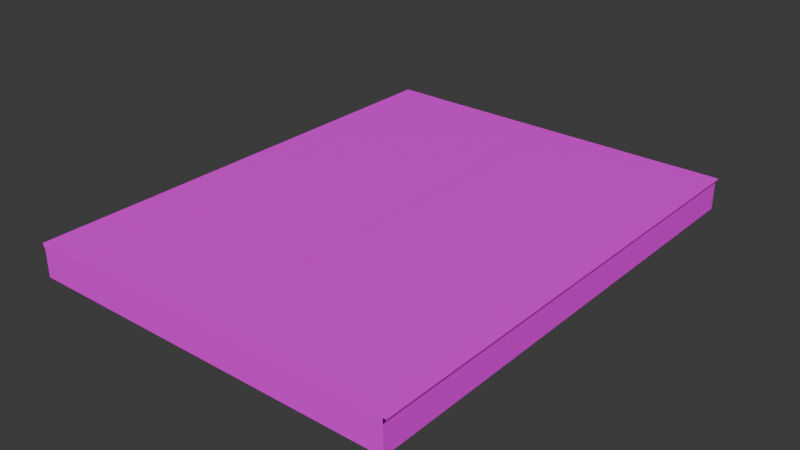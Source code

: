 # Source: TTKC-20M-WIDE.blend  (saved by Blender 5.2.44; exported with 4.5.12 LTS)
import bpy
from mathutils import Matrix  # noqa: F401  (used for matrix-valued properties, if any)

bpy.ops.wm.read_factory_settings(use_empty=True)
scene = bpy.context.scene
scene.name = 'Scene'

# ---- collections
col_main = bpy.data.collections.new('MAIN'); scene.collection.children.link(col_main)
col_main_2000 = bpy.data.collections.new('MAIN_2000'); col_main.children.link(col_main_2000)

# ---- images (referenced by path relative to the original .blend; pixels are not part of the script)
import os
ASSET_DIR = os.environ.get("B2B_ASSET_DIR", "")  # directory of the original .blend (textures are referenced by path, not embedded)
HERE = os.path.dirname(os.path.abspath(__file__))  # packed textures are extracted next to this script under _unpacked/

def load_image(name, relpath, width, height, colorspace="sRGB"):
    """Load a texture the original file referenced (path relative to the .blend, or extracted next to this script)."""
    p = next((c for c in (os.path.join(HERE, relpath), os.path.join(ASSET_DIR, relpath)) if relpath and os.path.exists(c)), "")
    if p:
        img = bpy.data.images.load(p, check_existing=True)
        img.name = name
    else:  # same state as the original file: an image datablock whose file is absent (Cycles renders it pink)
        img = bpy.data.images.new(name, width, height)
        img.source = "FILE"
        img.filepath = "//" + (relpath or name)
    img.colorspace_settings.name = colorspace
    return img
img_ttkc_20mpf_png = load_image('TTKC-20MPF.png', 'TTKC-20MPF.png', 1024, 1024, 'sRGB')

# ---- materials (node trees are filled in below, after node groups)
mat_msts_material_003 = bpy.data.materials.new('MSTS_Material.003')

# ---- material node trees
mat_msts_material_003.use_nodes = True; mat_msts_material_003.node_tree.nodes.clear()
_N = mat_msts_material_003.node_tree.nodes; _L = mat_msts_material_003.node_tree.links
n0 = _N.new('ShaderNodeBsdfPrincipled'); n0.name = 'Principled BSDF'; n0.location = (-200, 100)
n0.inputs[10].default_value = 0.005
n1 = _N.new('ShaderNodeOutputMaterial'); n1.name = 'Material Output'; n1.location = (200, 100)
n2 = _N.new('ShaderNodeTexImage'); n2.name = 'Image Texture'; n2.location = (-505, 91)
n2.image = img_ttkc_20mpf_png
_L.new(n0.outputs[0], n1.inputs[0])
_L.new(n2.outputs[0], n0.inputs[0])
n1.is_active_output = True

# ---- world
world_world = bpy.data.worlds.new('World'); scene.world = world_world
world_world.use_nodes = True; world_world.node_tree.nodes.clear()
_N = world_world.node_tree.nodes; _L = world_world.node_tree.links
n0 = _N.new('ShaderNodeOutputWorld'); n0.name = 'World Output'; n0.location = (200, 100)
n1 = _N.new('ShaderNodeBackground'); n1.name = 'Background'; n1.location = (-200, 100)
n1.inputs[0].default_value = (0.05088, 0.05088, 0.05088, 1.0)
_L.new(n1.outputs[0], n0.inputs[0])
n0.is_active_output = True
world_world.color = (0.05088, 0.05088, 0.05088)
world_world.sun_shadow_jitter_overblur = 0.0

# ---- meshes
me_krg_pf20mwide_d0_s0 = bpy.data.meshes.new('KRG_PF20MWide_D0_S0')
me_krg_pf20mwide_d0_s0.from_pydata([(-18.15, -10.55, 0.000237), (-18.15, -21.08, 1.18), (-18.15, -10.55, 1.18), (-18.15, -21.08, 0.000237), (-18.25, -10.55, 1.353), (-18.25, -21.08, 1.4), (-18.25, -10.55, 1.4), (-18.25, -21.08, 1.353), (-18.15, -21.08, 1.18), (-18.25, -10.55, 1.353), (-18.15, -10.55, 1.18), (-18.25, -21.08, 1.353), (-18.25, -13.32, 1.41), (-16.3, -12.4, 1.41), (-18.25, -12.4, 1.41), (-16.3, -13.32, 1.41), (-18.25, -21.08, 1.41), (-16.3, -18.19, 1.41), (-18.25, -18.19, 1.41), (-16.3, -21.08, 1.41), (-16.31, -21.08, 1.4), (-12.02, -10.55, 1.4), (-16.31, -10.55, 1.4), (-12.02, -21.08, 1.4), (-18.15, -0.01398, 0.000237), (-18.15, -10.55, 1.18), (-18.15, -0.01398, 1.18), (-18.15, -10.55, 0.000237), (-18.25, -0.01398, 1.353), (-18.25, -10.55, 1.4), (-18.25, -0.01398, 1.4), (-18.25, -10.55, 1.353), (-18.15, -10.55, 1.18), (-18.25, -0.01398, 1.353), (-18.15, -0.01398, 1.18), (-18.25, -10.55, 1.353), (-18.25, -2.788, 1.41), (-16.3, -1.865, 1.41), (-18.25, -1.865, 1.41), (-16.3, -2.788, 1.41), (-18.25, -10.55, 1.41), (-16.3, -7.652, 1.41), (-18.25, -7.652, 1.41), (-16.3, -10.55, 1.41), (-16.31, -10.55, 1.4), (-12.02, -0.01398, 1.4), (-16.31, -0.01398, 1.4), (-12.02, -10.55, 1.4), (-1.855, -10.55, 0.000237), (-1.855, -10.55, 1.18), (-1.855, -21.08, 1.18), (-1.855, -21.08, 0.000237), (-1.755, -10.55, 1.353), (-1.755, -10.55, 1.4), (-1.755, -21.08, 1.4), (-1.755, -21.08, 1.353), (-1.855, -21.08, 1.18), (-1.855, -10.55, 1.18), (-1.755, -10.55, 1.353), (-1.755, -21.08, 1.353), (-1.756, -13.32, 1.41), (-1.756, -12.4, 1.41), (-3.71, -12.4, 1.41), (-3.71, -13.32, 1.41), (-1.756, -21.08, 1.41), (-1.756, -18.19, 1.41), (-3.71, -18.19, 1.41), (-3.71, -21.08, 1.41), (-3.702, -21.08, 1.4), (-3.702, -10.55, 1.4), (-7.816, -10.55, 1.4), (-7.816, -21.08, 1.4), (-1.855, -0.01398, 0.000237), (-1.855, -0.01398, 1.18), (-1.855, -10.55, 1.18), (-1.855, -10.55, 0.000237), (-1.755, -0.01398, 1.353), (-1.755, -0.01398, 1.4), (-1.755, -10.55, 1.4), (-1.755, -10.55, 1.353), (-1.855, -10.55, 1.18), (-1.855, -0.01398, 1.18), (-1.755, -0.01398, 1.353), (-1.755, -10.55, 1.353), (-1.756, -2.788, 1.41), (-1.756, -1.865, 1.41), (-3.71, -1.865, 1.41), (-3.71, -2.788, 1.41), (-1.756, -10.55, 1.41), (-1.756, -7.652, 1.41), (-3.71, -7.652, 1.41), (-3.71, -10.55, 1.41), (-3.702, -10.55, 1.4), (-3.702, -0.01398, 1.4), (-7.816, -0.01398, 1.4), (-7.816, -10.55, 1.4), (-9.942, -10.3, 1.4), (-9.942, -10.55, 0.03314), (-9.942, -10.55, 1.4), (-9.942, -0.2615, 0.000237), (-9.942, -10.55, 0.000237), (-9.942, -0.01398, 1.367), (-9.942, -0.01398, 0.000237), (-9.942, -0.01398, 1.4), (-9.942, -10.55, 1.4), (-9.942, -21.08, 1.4), (-9.942, -20.83, 1.4), (-9.942, -21.08, 0.03314), (-9.942, -10.79, 0.000237), (-9.942, -21.08, 0.000237), (-9.942, -10.55, 1.4), (-9.942, -21.08, 1.4), (-9.942, -10.55, 1.367), (-9.942, -10.55, 0.000237), (-9.937, -10.55, 1.4), (-9.937, -0.01398, 1.4), (-9.937, -10.1, 1.4), (-9.937, -0.01398, 1.34), (-9.937, -0.4642, 0.000237), (-9.937, -0.01398, 0.000237), (-9.937, -10.55, 1.4), (-9.937, -0.01398, 1.4), (-9.937, -10.55, 0.06008), (-9.937, -10.55, 0.000237), (-9.937, -21.08, 0.000237), (-9.937, -21.08, 1.4), (-9.937, -21.08, 0.06008), (-9.937, -20.63, 1.4), (-9.937, -10.55, 1.34), (-9.937, -10.55, 1.4), (-9.937, -21.08, 0.000237), (-9.937, -21.08, 1.4), (-9.937, -11.0, 0.000237), (-9.937, -10.55, 0.000237), (-9.937, -20.63, 1.4), (-9.937, -10.55, 1.4), (-9.937, -21.08, 1.4), (-9.937, -21.08, 0.000237), (-12.02, -21.08, 0.00024), (-9.937, -11.0, 0.000237), (-12.02, -10.55, 0.00024), (-9.937, -10.55, 0.000237), (-9.937, -21.08, 1.4), (-12.02, -21.08, 1.4), (-9.937, -21.08, 0.06008), (-12.02, -21.08, 0.00024), (-9.937, -21.08, 0.000237), (-12.02, -10.55, 1.4), (-9.937, -10.55, 1.34), (-12.02, -10.55, 0.00024), (-9.937, -10.55, 1.4), (-9.937, -10.55, 0.000237), (-9.937, -10.1, 1.4), (-9.937, -0.01398, 1.4), (-9.937, -10.55, 1.4), (-9.937, -0.4642, 0.000237), (-9.937, -10.55, 0.000237), (-12.02, -10.55, 0.00024), (-12.02, -0.01398, 0.00024), (-9.937, -0.01398, 0.000237), (-9.937, -10.55, 1.4), (-12.02, -10.55, 1.4), (-9.937, -10.55, 0.06008), (-12.02, -10.55, 0.00024), (-9.937, -10.55, 0.000237), (-12.02, -0.01398, 1.4), (-9.937, -0.01398, 1.34), (-12.02, -0.01398, 0.00024), (-9.937, -0.01398, 1.4), (-9.937, -0.01398, 0.000237), (-18.25, -12.4, 1.41), (-16.3, -11.48, 1.41), (-18.25, -11.48, 1.41), (-16.3, -12.4, 1.41), (-18.25, -11.48, 1.41), (-16.3, -10.55, 1.41), (-18.25, -10.55, 1.41), (-16.3, -11.48, 1.41), (-18.25, -18.19, 1.41), (-16.3, -15.29, 1.41), (-18.25, -15.29, 1.41), (-16.3, -18.19, 1.41), (-18.25, -15.29, 1.41), (-16.3, -15.29, 1.41), (-12.02, -21.08, 0.00024), (-12.02, -10.55, 1.4), (-12.02, -21.08, 1.4), (-12.02, -10.55, 0.00024), (-16.31, -10.55, 0.000237), (-18.15, -10.55, 1.4), (-16.31, -10.55, 1.4), (-18.15, -10.55, 0.000237), (-16.31, -10.55, 0.000237), (-16.31, -21.08, 0.000237), (-16.31, -21.08, 0.000237), (-16.31, -21.08, 1.4), (-18.15, -21.08, 0.000237), (-18.15, -21.08, 1.4), (-18.15, -10.55, 0.000237), (-18.15, -21.08, 0.000237), (-18.15, -21.08, 1.4), (-18.15, -10.55, 1.4), (-18.15, -10.55, 1.18), (-18.25, -10.55, 1.4), (-18.15, -10.55, 1.4), (-18.25, -10.55, 1.353), (-18.15, -10.55, 1.4), (-18.25, -21.08, 1.4), (-18.15, -21.08, 1.4), (-18.25, -10.55, 1.4), (-18.25, -1.865, 1.41), (-16.3, -0.9422, 1.41), (-18.25, -0.9422, 1.41), (-16.3, -1.865, 1.41), (-18.25, -0.9422, 1.41), (-16.3, -0.01946, 1.41), (-18.25, -0.01946, 1.41), (-16.3, -0.9422, 1.41), (-18.25, -7.652, 1.41), (-16.3, -4.759, 1.41), (-18.25, -4.759, 1.41), (-16.3, -7.652, 1.41), (-18.25, -4.759, 1.41), (-16.3, -4.759, 1.41), (-12.02, -10.55, 0.00024), (-12.02, -0.01398, 1.4), (-12.02, -10.55, 1.4), (-12.02, -0.01398, 0.00024), (-16.31, -0.01398, 0.000237), (-18.15, -0.01398, 1.4), (-16.31, -0.01398, 1.4), (-18.15, -0.01398, 0.000237), (-16.31, -0.01398, 0.000237), (-16.31, -10.55, 0.000237), (-16.31, -10.55, 0.000237), (-16.31, -10.55, 1.4), (-18.15, -10.55, 0.000237), (-18.15, -10.55, 1.4), (-18.15, -0.01398, 0.000237), (-18.15, -10.55, 0.000237), (-18.15, -10.55, 1.4), (-18.15, -0.01398, 1.4), (-18.15, -0.01398, 1.4), (-18.25, -10.55, 1.4), (-18.15, -10.55, 1.4), (-18.25, -0.01398, 1.4), (-18.15, -10.55, 1.4), (-18.25, -10.55, 1.353), (-18.15, -10.55, 1.18), (-18.25, -10.55, 1.4), (-1.756, -12.4, 1.41), (-1.756, -11.48, 1.41), (-3.71, -11.48, 1.41), (-3.71, -12.4, 1.41), (-1.756, -11.48, 1.41), (-1.756, -10.55, 1.41), (-3.71, -10.55, 1.41), (-3.71, -11.48, 1.41), (-1.756, -18.19, 1.41), (-1.756, -15.29, 1.41), (-3.71, -15.29, 1.41), (-3.71, -18.19, 1.41), (-1.756, -15.29, 1.41), (-3.71, -15.29, 1.41), (-3.702, -10.55, 0.000237), (-3.702, -10.55, 1.4), (-1.855, -10.55, 1.4), (-1.855, -10.55, 0.000237), (-3.702, -10.55, 0.000237), (-3.702, -21.08, 0.000237), (-7.816, -21.08, 0.00024), (-7.816, -10.55, 0.00024), (-3.702, -21.08, 0.000237), (-3.702, -21.08, 1.4), (-7.816, -21.08, 1.4), (-7.816, -21.08, 0.00024), (-1.855, -21.08, 0.000237), (-1.855, -21.08, 1.4), (-1.855, -10.55, 0.000237), (-1.855, -21.08, 0.000237), (-7.816, -10.55, 0.00024), (-7.816, -10.55, 1.4), (-1.855, -21.08, 1.4), (-1.855, -10.55, 1.4), (-1.855, -10.55, 1.18), (-1.855, -10.55, 1.4), (-1.755, -10.55, 1.4), (-1.755, -10.55, 1.353), (-1.855, -10.55, 1.4), (-1.855, -21.08, 1.4), (-1.755, -21.08, 1.4), (-1.755, -10.55, 1.4), (-1.756, -1.865, 1.41), (-1.756, -0.9422, 1.41), (-3.71, -0.9422, 1.41), (-3.71, -1.865, 1.41), (-1.756, -0.9422, 1.41), (-1.756, -0.01946, 1.41), (-3.71, -0.01946, 1.41), (-3.71, -0.9422, 1.41), (-1.756, -7.652, 1.41), (-1.756, -4.759, 1.41), (-3.71, -4.759, 1.41), (-3.71, -7.652, 1.41), (-1.756, -4.759, 1.41), (-3.71, -4.759, 1.41), (-3.702, -0.01398, 0.000237), (-3.702, -0.01398, 1.4), (-1.855, -0.01398, 1.4), (-1.855, -0.01398, 0.000237), (-3.702, -0.01398, 0.000237), (-3.702, -10.55, 0.000237), (-7.816, -10.55, 0.00024), (-7.816, -0.01398, 0.00024), (-3.702, -10.55, 0.000237), (-3.702, -10.55, 1.4), (-7.816, -10.55, 1.4), (-7.816, -10.55, 0.00024), (-1.855, -10.55, 0.000237), (-1.855, -10.55, 1.4), (-1.855, -0.01398, 0.000237), (-1.855, -10.55, 0.000237), (-7.816, -0.01398, 0.00024), (-7.816, -0.01398, 1.4), (-1.855, -10.55, 1.4), (-1.855, -0.01398, 1.4), (-1.855, -0.01398, 1.4), (-1.855, -10.55, 1.4), (-1.755, -10.55, 1.4), (-1.755, -0.01398, 1.4), (-1.855, -10.55, 1.4), (-1.855, -10.55, 1.18), (-1.755, -10.55, 1.353), (-1.755, -10.55, 1.4), (-9.942, -10.55, 1.4), (-9.942, -20.83, 1.4), (-9.942, -21.08, 1.4), (-7.816, -21.08, 0.00024), (-7.816, -10.55, 1.4), (-7.816, -21.08, 1.4), (-7.816, -10.55, 0.00024), (-9.942, -21.08, 0.000237), (-9.942, -10.79, 0.000237), (-9.942, -10.55, 0.000237), (-9.942, -21.08, 1.4), (-9.942, -21.08, 0.03314), (-9.942, -21.08, 0.000237), (-9.942, -10.55, 1.367), (-9.942, -10.55, 1.4), (-9.942, -10.55, 0.000237), (-9.942, -0.01398, 1.4), (-9.942, -10.3, 1.4), (-9.942, -10.55, 1.4), (-7.816, -10.55, 0.00024), (-7.816, -0.01398, 1.4), (-7.816, -10.55, 1.4), (-7.816, -0.01398, 0.00024), (-9.942, -10.55, 0.000237), (-9.942, -0.2615, 0.000237), (-9.942, -0.01398, 0.000237), (-9.942, -10.55, 1.4), (-9.942, -10.55, 0.03314), (-9.942, -10.55, 0.000237), (-9.942, -0.01398, 1.367), (-9.942, -0.01398, 1.4), (-9.942, -0.01398, 0.000237)], [], [(0, 1, 2), (0, 3, 1), (4, 5, 6), (4, 7, 5), (8, 9, 10), (8, 11, 9), (12, 13, 14), (12, 15, 13), (16, 17, 18), (16, 19, 17), (20, 21, 22), (20, 23, 21), (24, 25, 26), (24, 27, 25), (28, 29, 30), (28, 31, 29), (32, 33, 34), (32, 35, 33), (36, 37, 38), (36, 39, 37), (40, 41, 42), (40, 43, 41), (44, 45, 46), (44, 47, 45), (48, 49, 50), (48, 50, 51), (52, 53, 54), (52, 54, 55), (56, 57, 58), (56, 58, 59), (60, 61, 62), (60, 62, 63), (64, 65, 66), (64, 66, 67), (68, 69, 70), (68, 70, 71), (72, 73, 74), (72, 74, 75), (76, 77, 78), (76, 78, 79), (80, 81, 82), (80, 82, 83), (84, 85, 86), (84, 86, 87), (88, 89, 90), (88, 90, 91), (92, 93, 94), (92, 94, 95), (96, 97, 98), (97, 99, 100), (99, 101, 102), (101, 96, 103), (96, 99, 97), (99, 96, 101), (104, 105, 106), (107, 108, 109), (110, 107, 111), (108, 112, 113), (112, 107, 110), (107, 112, 108), (114, 115, 116), (117, 118, 119), (120, 117, 121), (118, 122, 123), (122, 117, 120), (117, 122, 118), (124, 125, 126), (127, 128, 129), (130, 127, 131), (128, 132, 133), (132, 127, 130), (127, 132, 128), (134, 135, 21), (136, 21, 23), (136, 134, 21), (137, 138, 139), (139, 140, 141), (139, 138, 140), (142, 143, 144), (145, 144, 143), (145, 146, 144), (147, 148, 149), (147, 150, 148), (148, 151, 149), (152, 153, 45), (154, 45, 47), (154, 152, 45), (155, 156, 157), (155, 158, 159), (155, 157, 158), (160, 161, 162), (163, 162, 161), (163, 164, 162), (165, 166, 167), (165, 168, 166), (166, 169, 167), (170, 171, 172), (170, 173, 171), (174, 175, 176), (174, 177, 175), (178, 179, 180), (178, 181, 179), (182, 15, 12), (182, 183, 15), (184, 185, 186), (184, 187, 185), (188, 189, 190), (188, 191, 189), (192, 138, 193), (192, 140, 138), (194, 143, 195), (194, 145, 143), (196, 195, 197), (196, 194, 195), (198, 193, 199), (198, 192, 193), (149, 190, 147), (149, 188, 190), (22, 200, 20), (22, 201, 200), (202, 203, 204), (202, 205, 203), (206, 207, 208), (206, 209, 207), (210, 211, 212), (210, 213, 211), (214, 215, 216), (214, 217, 215), (218, 219, 220), (218, 221, 219), (222, 39, 36), (222, 223, 39), (224, 225, 226), (224, 227, 225), (228, 229, 230), (228, 231, 229), (232, 157, 233), (232, 158, 157), (234, 161, 235), (234, 163, 161), (236, 235, 237), (236, 234, 235), (238, 233, 239), (238, 232, 233), (167, 230, 165), (167, 228, 230), (46, 240, 44), (46, 241, 240), (242, 243, 244), (242, 245, 243), (246, 247, 248), (246, 249, 247), (250, 251, 252), (250, 252, 253), (254, 255, 256), (254, 256, 257), (258, 259, 260), (258, 260, 261), (262, 60, 63), (262, 63, 263), (264, 265, 266), (264, 266, 267), (268, 269, 270), (268, 270, 271), (272, 273, 274), (272, 274, 275), (276, 277, 273), (276, 273, 272), (278, 279, 269), (278, 269, 268), (280, 281, 265), (280, 265, 264), (69, 68, 282), (69, 282, 283), (284, 285, 286), (284, 286, 287), (288, 289, 290), (288, 290, 291), (292, 293, 294), (292, 294, 295), (296, 297, 298), (296, 298, 299), (300, 301, 302), (300, 302, 303), (304, 84, 87), (304, 87, 305), (306, 307, 308), (306, 308, 309), (310, 311, 312), (310, 312, 313), (314, 315, 316), (314, 316, 317), (318, 319, 315), (318, 315, 314), (320, 321, 311), (320, 311, 310), (322, 323, 307), (322, 307, 306), (93, 92, 324), (93, 324, 325), (326, 327, 328), (326, 328, 329), (330, 331, 332), (330, 332, 333), (334, 335, 70), (335, 71, 70), (335, 336, 71), (337, 338, 339), (337, 340, 338), (270, 341, 342), (270, 343, 271), (270, 342, 343), (274, 344, 345), (274, 346, 275), (274, 345, 346), (281, 347, 348), (281, 280, 347), (280, 349, 347), (350, 351, 94), (351, 95, 94), (351, 352, 95), (353, 354, 355), (353, 356, 354), (312, 357, 358), (312, 359, 313), (312, 358, 359), (316, 360, 361), (316, 362, 317), (316, 361, 362), (323, 363, 364), (323, 322, 363), (322, 365, 363)])
me_krg_pf20mwide_d0_s0.polygons.foreach_set('use_smooth', [True] * 232)
_uv = me_krg_pf20mwide_d0_s0.uv_layers.new(name='UVMap')
_uv.uv.foreach_set('vector', [0.06333, 0.509, 0.009958, 1.0, 0.009958, 0.509, 0.06333, 0.509, 0.06333, 1.0, 0.009958, 1.0, 0.002148, 0.509, 0.0, 1.0, 0.0, 0.509, 0.002148, 0.509, 0.002148, 1.0, 0.0, 1.0, 0.009958, 1.0, 0.002148, 0.509, 0.009958, 0.509, 0.009958, 1.0, 0.002148, 1.0, 0.002148, 0.509, 0.7727, 0.6009, 0.8812, 0.6439, 0.7727, 0.6439, 0.7727, 0.6009, 0.8812, 0.6009, 0.8812, 0.6439, 0.3216, 0.7576, 0.4302, 0.8925, 0.3216, 0.8925, 0.3216, 0.7576, 0.4302, 0.7576, 0.4302, 0.8925, 0.8291, 1e-06, 0.9502, 0.491, 0.8291, 0.491, 0.8291, 1e-06, 0.9502, 1e-06, 0.9502, 0.491, 0.1442, 0.509, 0.09079, 1.0, 0.09079, 0.509, 0.1442, 0.509, 0.1442, 1.0, 0.09079, 1.0, 0.08298, 0.509, 0.08083, 1.0, 0.08083, 0.509, 0.08298, 0.509, 0.08298, 1.0, 0.08083, 1.0, 0.09079, 1.0, 0.08298, 0.509, 0.09079, 0.509, 0.09079, 1.0, 0.08298, 1.0, 0.08298, 0.509, 0.6466, 0.6009, 0.7552, 0.6439, 0.6466, 0.6439, 0.6466, 0.6009, 0.7552, 0.6009, 0.7552, 0.6439, 0.7727, 0.662, 0.8812, 0.7969, 0.7727, 0.7969, 0.7727, 0.662, 0.8812, 0.662, 0.8812, 0.7969, 0.1027, 0.0, 0.2237, 0.491, 0.1027, 0.491, 0.1027, 0.0, 0.2237, 0.0, 0.2237, 0.491, 0.06333, 0.509, 0.009958, 0.509, 0.009958, 1.0, 0.06333, 0.509, 0.009958, 1.0, 0.06333, 1.0, 0.002148, 0.509, 0.0, 0.509, 0.0, 1.0, 0.002148, 0.509, 0.0, 1.0, 0.002148, 1.0, 0.009958, 1.0, 0.009958, 0.509, 0.002148, 0.509, 0.009958, 1.0, 0.002148, 0.509, 0.002148, 1.0, 0.7727, 0.6009, 0.7727, 0.6439, 0.8812, 0.6439, 0.7727, 0.6009, 0.8812, 0.6439, 0.8812, 0.6009, 0.3219, 0.7576, 0.3219, 0.8925, 0.4305, 0.8925, 0.3219, 0.7576, 0.4305, 0.8925, 0.4305, 0.7576, 0.8306, 1e-06, 0.8306, 0.491, 0.9517, 0.491, 0.8306, 1e-06, 0.9517, 0.491, 0.9517, 1e-06, 0.1442, 0.509, 0.09079, 0.509, 0.09079, 1.0, 0.1442, 0.509, 0.09079, 1.0, 0.1442, 1.0, 0.08298, 0.509, 0.08083, 0.509, 0.08083, 1.0, 0.08298, 0.509, 0.08083, 1.0, 0.08298, 1.0, 0.09079, 1.0, 0.09079, 0.509, 0.08298, 0.509, 0.09079, 1.0, 0.08298, 0.509, 0.08298, 1.0, 0.6466, 0.6009, 0.6466, 0.6439, 0.7552, 0.6439, 0.6466, 0.6009, 0.7552, 0.6439, 0.7552, 0.6009, 0.7727, 0.662, 0.7727, 0.7969, 0.8812, 0.7969, 0.7727, 0.662, 0.8812, 0.7969, 0.8812, 0.662, 0.1027, 0.0, 0.1027, 0.491, 0.2237, 0.491, 0.1027, 0.0, 0.2237, 0.491, 0.2237, 0.0, 0.0, 0.0, 0.0, 0.0, 0.0, 0.0, 0.0, 0.0, 0.0, 0.0, 0.0, 0.0, 0.0, 0.0, 0.0, 0.0, 0.0, 0.0, 0.0, 0.0, 0.0, 0.0, 0.0, 0.0, 0.0, 0.0, 0.0, 0.0, 0.0, 0.0, 0.0, 0.0, 0.0, 0.0, 0.0, 0.0, 0.0, 0.0, 0.0, 0.0, 0.0, 0.0, 0.0, 0.0, 0.0, 0.0, 0.0, 0.0, 0.0, 0.0, 0.0, 0.0, 0.0, 0.0, 0.0, 0.0, 0.0, 0.0, 0.0, 0.0, 0.0, 0.0, 0.0, 0.0, 0.0, 0.0, 0.0, 0.0, 0.0, 0.0, 0.0, 0.0, 0.0, 0.0, 0.0, 0.0, 0.0, 0.0, 0.0, 0.0, 0.0, 0.0, 0.0, 0.0, 0.0, 0.0, 0.0, 0.0, 0.0, 0.0, 0.0, 0.0, 0.0, 0.0, 0.0, 0.0, 0.0, 0.0, 0.0, 0.0, 0.0, 0.0, 0.0, 0.0, 0.0, 0.0, 0.0, 0.0, 0.0, 0.0, 0.0, 0.0, 0.0, 0.0, 0.0, 0.0, 0.0, 0.0, 0.0, 0.0, 0.0, 0.0, 0.0, 0.0, 0.0, 0.0, 0.0, 0.0, 0.0, 0.0, 0.0, 0.0, 0.0, 0.0, 0.0, 0.0, 0.0, 0.0, 0.0, 0.0, 0.0, 0.0, 0.0, 0.0, 0.8315, 0.02099, 0.8315, 0.491, 0.9502, 0.491, 0.8315, 1e-06, 0.9502, 0.491, 0.9502, 1e-06, 0.8315, 1e-06, 0.8315, 0.02099, 0.9502, 0.491, 0.3491, 0.491, 0.4649, 0.491, 0.3491, 0.02099, 0.3491, 0.02099, 0.4649, 0.0, 0.3491, 0.0, 0.3491, 0.02099, 0.4649, 0.491, 0.4649, 0.0, 0.4675, 0.6284, 0.4675, 0.509, 0.4069, 0.6284, 0.4041, 0.509, 0.4069, 0.6284, 0.4675, 0.509, 0.4041, 0.509, 0.4041, 0.6284, 0.4069, 0.6284, 0.3866, 0.7396, 0.3839, 0.6202, 0.3233, 0.7396, 0.3866, 0.7396, 0.3866, 0.6202, 0.3839, 0.6202, 0.3839, 0.6202, 0.3233, 0.6202, 0.3233, 0.7396, 0.1078, 0.02099, 0.1078, 0.491, 0.2237, 0.491, 0.1078, 0.0, 0.2237, 0.491, 0.2237, 0.0, 0.1078, 0.0, 0.1078, 0.02099, 0.2237, 0.491, 0.5903, 0.02099, 0.5903, 0.491, 0.7062, 0.491, 0.5903, 0.02099, 0.7062, 1e-06, 0.5903, 1e-06, 0.5903, 0.02099, 0.7062, 0.491, 0.7062, 1e-06, 0.6291, 0.6284, 0.6291, 0.509, 0.5685, 0.6284, 0.5658, 0.509, 0.5685, 0.6284, 0.6291, 0.509, 0.5658, 0.509, 0.5658, 0.6284, 0.5685, 0.6284, 0.5483, 0.7396, 0.5456, 0.6202, 0.485, 0.7396, 0.5483, 0.7396, 0.5483, 0.6202, 0.5456, 0.6202, 0.5456, 0.6202, 0.485, 0.6202, 0.485, 0.7396, 0.6466, 0.9251, 0.6884, 0.8132, 0.6884, 0.9251, 0.6466, 0.9251, 0.6466, 0.8132, 0.6884, 0.8132, 0.7059, 0.9249, 0.7476, 0.813, 0.7476, 0.9249, 0.7059, 0.9249, 0.7059, 0.813, 0.7476, 0.813, 0.6476, 0.662, 0.7562, 0.7969, 0.6476, 0.7969, 0.6476, 0.662, 0.7562, 0.662, 0.7562, 0.7969, 0.7727, 0.509, 0.8812, 0.6009, 0.7727, 0.6009, 0.7727, 0.509, 0.8812, 0.509, 0.8812, 0.6009, 0.3058, 0.509, 0.2425, 1.0, 0.2425, 0.509, 0.3058, 0.509, 0.3058, 1.0, 0.2425, 1.0, 0.3233, 0.6148, 0.3866, 0.509, 0.3866, 0.6148, 0.3233, 0.6148, 0.3233, 0.509, 0.3866, 0.509, 0.3439, 0.0, 0.4649, 0.491, 0.3439, 0.491, 0.3439, 0.0, 0.4649, 0.0, 0.4649, 0.491, 0.4041, 0.6338, 0.4675, 0.509, 0.4675, 0.6338, 0.4041, 0.6338, 0.4041, 0.509, 0.4675, 0.509, 0.4041, 0.7396, 0.4675, 0.6338, 0.4675, 0.7396, 0.4041, 0.7396, 0.4041, 0.6338, 0.4675, 0.6338, 0.2412, 0.0, 0.3439, 0.491, 0.2412, 0.491, 0.2412, 0.0, 0.3439, 0.0, 0.3439, 0.491, 0.3233, 0.7396, 0.3866, 0.6148, 0.3866, 0.7396, 0.3233, 0.7396, 0.3233, 0.6148, 0.3866, 0.6148, 0.8291, 0.491, 0.7237, 1e-06, 0.8291, 1e-06, 0.8291, 0.491, 0.7237, 0.491, 0.7237, 1e-06, 0.8474, 0.9801, 0.8529, 0.9904, 0.8474, 0.9904, 0.8474, 0.9801, 0.8529, 0.9882, 0.8529, 0.9904, 0.9273, 1.0, 0.9218, 0.509, 0.9273, 0.509, 0.9273, 1.0, 0.9218, 1.0, 0.9218, 0.509, 0.7651, 0.9243, 0.8068, 0.8124, 0.8068, 0.9243, 0.7651, 0.9243, 0.7651, 0.8124, 0.8068, 0.8124, 0.5754, 0.8695, 0.6172, 0.7576, 0.6172, 0.8695, 0.5754, 0.8695, 0.5754, 0.7576, 0.6172, 0.7576, 0.4494, 0.7576, 0.5579, 0.8925, 0.4494, 0.8925, 0.4494, 0.7576, 0.5579, 0.7576, 0.5579, 0.8925, 0.6466, 0.509, 0.7552, 0.6009, 0.6466, 0.6009, 0.6466, 0.509, 0.7552, 0.509, 0.7552, 0.6009, 0.225, 0.509, 0.1617, 1.0, 0.1617, 0.509, 0.225, 0.509, 0.225, 1.0, 0.1617, 1.0, 0.485, 0.6148, 0.5483, 0.509, 0.5483, 0.6148, 0.485, 0.6148, 0.485, 0.509, 0.5483, 0.509, 0.5851, 1e-06, 0.7062, 0.491, 0.5851, 0.491, 0.5851, 1e-06, 0.7062, 1e-06, 0.7062, 0.491, 0.5658, 0.6338, 0.6291, 0.509, 0.6291, 0.6338, 0.5658, 0.6338, 0.5658, 0.509, 0.6291, 0.509, 0.5658, 0.7396, 0.6291, 0.6338, 0.6291, 0.7396, 0.5658, 0.7396, 0.5658, 0.6338, 0.6291, 0.6338, 0.4824, 1e-06, 0.5851, 0.491, 0.4824, 0.491, 0.4824, 1e-06, 0.5851, 1e-06, 0.5851, 0.491, 0.485, 0.7396, 0.5483, 0.6148, 0.5483, 0.7396, 0.485, 0.7396, 0.485, 0.6148, 0.5483, 0.6148, 0.1027, 0.491, 0.0, 0.0, 0.1027, 0.0, 0.1027, 0.491, 0.0, 0.491, 0.0, 0.0, 0.9043, 1.0, 0.8987, 0.509, 0.9043, 0.509, 0.9043, 1.0, 0.8987, 1.0, 0.8987, 0.509, 0.8299, 0.9904, 0.8243, 0.9882, 0.8299, 0.9801, 0.8299, 0.9904, 0.8243, 0.9904, 0.8243, 0.9882, 0.6466, 0.9248, 0.6884, 0.9248, 0.6884, 0.813, 0.6466, 0.9248, 0.6884, 0.813, 0.6466, 0.813, 0.7059, 0.9248, 0.7476, 0.9248, 0.7476, 0.813, 0.7059, 0.9248, 0.7476, 0.813, 0.7059, 0.813, 0.6478, 0.662, 0.6478, 0.7969, 0.7564, 0.7969, 0.6478, 0.662, 0.7564, 0.7969, 0.7564, 0.662, 0.7727, 0.509, 0.7727, 0.6009, 0.8812, 0.6009, 0.7727, 0.509, 0.8812, 0.6009, 0.8812, 0.509, 0.3233, 0.6148, 0.3866, 0.6148, 0.3866, 0.509, 0.3233, 0.6148, 0.3866, 0.509, 0.3233, 0.509, 0.3439, 0.0, 0.3439, 0.491, 0.4649, 0.491, 0.3439, 0.0, 0.4649, 0.491, 0.4649, 0.0, 0.4041, 0.6338, 0.4675, 0.6338, 0.4675, 0.509, 0.4041, 0.6338, 0.4675, 0.509, 0.4041, 0.509, 0.4041, 0.7396, 0.4675, 0.7396, 0.4675, 0.6338, 0.4041, 0.7396, 0.4675, 0.6338, 0.4041, 0.6338, 0.2412, 0.0, 0.2412, 0.491, 0.3439, 0.491, 0.2412, 0.0, 0.3439, 0.491, 0.3439, 0.0, 0.3233, 0.7396, 0.3866, 0.7396, 0.3866, 0.6148, 0.3233, 0.7396, 0.3866, 0.6148, 0.3233, 0.6148, 0.8306, 0.491, 0.8306, 1e-06, 0.7237, 1e-06, 0.8306, 0.491, 0.7237, 1e-06, 0.7237, 0.491, 0.8474, 0.9801, 0.8474, 0.9904, 0.8529, 0.9904, 0.8474, 0.9801, 0.8529, 0.9904, 0.8529, 0.9882, 0.9273, 1.0, 0.9273, 0.509, 0.9218, 0.509, 0.9273, 1.0, 0.9218, 0.509, 0.9218, 1.0, 0.7651, 0.9242, 0.8068, 0.9242, 0.8068, 0.8124, 0.7651, 0.9242, 0.8068, 0.8124, 0.7651, 0.8124, 0.5754, 0.8695, 0.6172, 0.8695, 0.6172, 0.7576, 0.5754, 0.8695, 0.6172, 0.7576, 0.5754, 0.7576, 0.4494, 0.7576, 0.4494, 0.8925, 0.5579, 0.8925, 0.4494, 0.7576, 0.5579, 0.8925, 0.5579, 0.7576, 0.6466, 0.509, 0.6466, 0.6009, 0.7552, 0.6009, 0.6466, 0.509, 0.7552, 0.6009, 0.7552, 0.509, 0.485, 0.6148, 0.5483, 0.6148, 0.5483, 0.509, 0.485, 0.6148, 0.5483, 0.509, 0.485, 0.509, 0.5851, 1e-06, 0.5851, 0.491, 0.7062, 0.491, 0.5851, 1e-06, 0.7062, 0.491, 0.7062, 1e-06, 0.5658, 0.6338, 0.6291, 0.6338, 0.6291, 0.509, 0.5658, 0.6338, 0.6291, 0.509, 0.5658, 0.509, 0.5658, 0.7396, 0.6291, 0.7396, 0.6291, 0.6338, 0.5658, 0.7396, 0.6291, 0.6338, 0.5658, 0.6338, 0.4824, 1e-06, 0.4824, 0.491, 0.5851, 0.491, 0.4824, 1e-06, 0.5851, 0.491, 0.5851, 1e-06, 0.485, 0.7396, 0.5483, 0.7396, 0.5483, 0.6148, 0.485, 0.7396, 0.5483, 0.6148, 0.485, 0.6148, 0.1027, 0.491, 0.1027, 0.0, 0.0, 0.0, 0.1027, 0.491, 0.0, 0.0, 0.0, 0.491, 0.9043, 1.0, 0.9043, 0.509, 0.8987, 0.509, 0.9043, 1.0, 0.8987, 0.509, 0.8987, 1.0, 0.8299, 0.9904, 0.8299, 0.9801, 0.8243, 0.9882, 0.8299, 0.9904, 0.8243, 0.9882, 0.8243, 0.9904, 0.8292, 0.491, 0.8292, 0.01154, 0.9517, 0.491, 0.8292, 0.01154, 0.9517, 1e-06, 0.9517, 0.491, 0.8292, 0.01154, 0.8292, 1e-06, 0.9517, 1e-06, 0.3058, 0.509, 0.2425, 1.0, 0.2425, 0.509, 0.3058, 0.509, 0.3058, 1.0, 0.2425, 1.0, 0.4649, 0.491, 0.3467, 0.491, 0.3467, 0.01154, 0.4649, 0.491, 0.3467, 0.0, 0.4649, 0.0, 0.4649, 0.491, 0.3467, 0.01154, 0.3467, 0.0, 0.4675, 0.509, 0.4675, 0.6308, 0.4056, 0.6308, 0.4675, 0.509, 0.4041, 0.6308, 0.4041, 0.509, 0.4675, 0.509, 0.4056, 0.6308, 0.4041, 0.6308, 0.3866, 0.7396, 0.3852, 0.6178, 0.3866, 0.6178, 0.3866, 0.7396, 0.3233, 0.7396, 0.3852, 0.6178, 0.3233, 0.7396, 0.3233, 0.6178, 0.3852, 0.6178, 0.1055, 0.491, 0.1055, 0.01154, 0.2237, 0.491, 0.1055, 0.01154, 0.2237, 0.0, 0.2237, 0.491, 0.1055, 0.01154, 0.1055, 0.0, 0.2237, 0.0, 0.225, 0.509, 0.1617, 1.0, 0.1617, 0.509, 0.225, 0.509, 0.225, 1.0, 0.1617, 1.0, 0.7062, 0.491, 0.588, 0.491, 0.588, 0.01154, 0.7062, 0.491, 0.588, 1e-06, 0.7062, 1e-06, 0.7062, 0.491, 0.588, 0.01154, 0.588, 1e-06, 0.6291, 0.509, 0.6291, 0.6308, 0.5673, 0.6308, 0.6291, 0.509, 0.5658, 0.6308, 0.5658, 0.509, 0.6291, 0.509, 0.5673, 0.6308, 0.5658, 0.6308, 0.5483, 0.7396, 0.5468, 0.6178, 0.5483, 0.6178, 0.5483, 0.7396, 0.485, 0.7396, 0.5468, 0.6178, 0.485, 0.7396, 0.485, 0.6178, 0.5468, 0.6178])
me_krg_pf20mwide_d0_s0.materials.append(mat_msts_material_003)
me_krg_pf20mwide_d0_s0.update()

# ---- objects
ob_ttkc_20m_widepf = bpy.data.objects.new('TTKC-20M-WIDEPF', me_krg_pf20mwide_d0_s0)

# ---- transforms, parenting, visibility, modifiers, constraints
ob_ttkc_20m_widepf.location = (0.0, 0.0, 0.0)

# ---- collection membership
col_main_2000.objects.link(ob_ttkc_20m_widepf)

# ---- scene / render settings (as saved in the file)
scene.frame_start = 1; scene.frame_end = 250; scene.frame_set(1)
scene.render.engine = 'BLENDER_EEVEE_NEXT'
scene.render.bake_bias = 0.0
scene.render.bake_samples = 0
scene.render.compositor_device = 'GPU'
scene.eevee.use_volume_custom_range = False
scene.eevee.fast_gi_thickness_near = 0.1
scene.eevee.fast_gi_thickness_far = 0.0
scene.eevee.ray_tracing_options.screen_trace_thickness = 0.1
bpy.context.view_layer.update()

# ---- added for rendering (the .blend has no active camera and no usable light): camera, sun
cam_auto = bpy.data.cameras.new('AutoCamera')
cam_auto.lens = 50.0
cam_auto.sensor_width = 36.0
cam_auto.clip_end = 1000.0
ob_auto_camera = bpy.data.objects.new('AutoCamera', cam_auto)
scene.collection.objects.link(ob_auto_camera)
ob_auto_camera.location = (14.7861, -40.2952, 20.5373)
ob_auto_camera.rotation_euler = (1.09748, -7.21219e-08, 0.694738)
scene.camera = ob_auto_camera
light_auto_sun = bpy.data.lights.new('AutoSun', 'SUN')
light_auto_sun.energy = 3.0
light_auto_sun.angle = 0.0523599
ob_auto_sun = bpy.data.objects.new('AutoSun', light_auto_sun)
scene.collection.objects.link(ob_auto_sun)
ob_auto_sun.rotation_euler = (0.872665, 0.174533, 0.523599)
bpy.context.view_layer.update()
